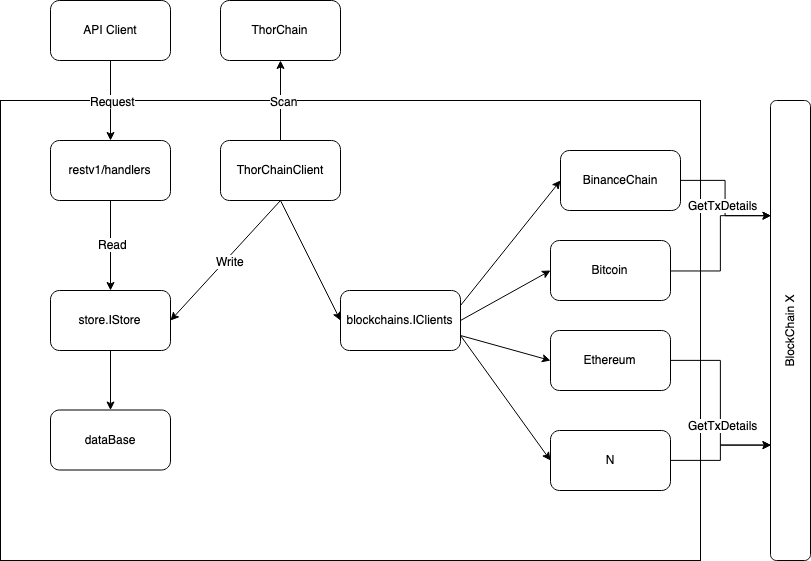

The diagram above was exported from draw.io. Its source (the exported page's mxGraphModel, read from the mxfile embedded in the PNG):
<mxGraphModel dx="1096" dy="696" grid="1" gridSize="10" guides="1" tooltips="1" connect="1" arrows="1" fold="1" page="1" pageScale="1" pageWidth="850" pageHeight="1100" math="0" shadow="0">
  <root>
    <mxCell id="0" />
    <mxCell id="1" parent="0" />
    <mxCell id="i2zSqU90nSPQ-c1CX3ud-2" value="" style="rounded=0;whiteSpace=wrap;html=1;" vertex="1" parent="1">
      <mxGeometry x="30" y="210" width="700" height="460" as="geometry" />
    </mxCell>
    <mxCell id="i2zSqU90nSPQ-c1CX3ud-51" value="" style="edgeStyle=orthogonalEdgeStyle;rounded=0;orthogonalLoop=1;jettySize=auto;html=1;endArrow=none;endFill=0;startArrow=classic;startFill=1;" edge="1" parent="1" source="i2zSqU90nSPQ-c1CX3ud-3" target="i2zSqU90nSPQ-c1CX3ud-50">
      <mxGeometry relative="1" as="geometry" />
    </mxCell>
    <mxCell id="i2zSqU90nSPQ-c1CX3ud-53" value="Request" style="text;html=1;resizable=0;points=[];align=center;verticalAlign=middle;labelBackgroundColor=#ffffff;" vertex="1" connectable="0" parent="i2zSqU90nSPQ-c1CX3ud-51">
      <mxGeometry x="0.0029" y="-2" relative="1" as="geometry">
        <mxPoint as="offset" />
      </mxGeometry>
    </mxCell>
    <mxCell id="i2zSqU90nSPQ-c1CX3ud-3" value="restv1/handlers" style="rounded=1;whiteSpace=wrap;html=1;" vertex="1" parent="1">
      <mxGeometry x="80" y="250" width="120" height="60" as="geometry" />
    </mxCell>
    <mxCell id="i2zSqU90nSPQ-c1CX3ud-50" value="API Client" style="rounded=1;whiteSpace=wrap;html=1;" vertex="1" parent="1">
      <mxGeometry x="80" y="110" width="120" height="60" as="geometry" />
    </mxCell>
    <mxCell id="i2zSqU90nSPQ-c1CX3ud-7" value="ThorChainClient" style="rounded=1;whiteSpace=wrap;html=1;" vertex="1" parent="1">
      <mxGeometry x="250" y="250" width="120" height="60" as="geometry" />
    </mxCell>
    <mxCell id="i2zSqU90nSPQ-c1CX3ud-8" value="store.IStore" style="rounded=1;whiteSpace=wrap;html=1;" vertex="1" parent="1">
      <mxGeometry x="80" y="400" width="120" height="60" as="geometry" />
    </mxCell>
    <mxCell id="i2zSqU90nSPQ-c1CX3ud-10" value="" style="endArrow=classic;html=1;exitX=0.5;exitY=1;exitDx=0;exitDy=0;entryX=0.5;entryY=0;entryDx=0;entryDy=0;" edge="1" parent="1" source="i2zSqU90nSPQ-c1CX3ud-3" target="i2zSqU90nSPQ-c1CX3ud-8">
      <mxGeometry width="50" height="50" relative="1" as="geometry">
        <mxPoint x="30" y="740" as="sourcePoint" />
        <mxPoint x="80" y="690" as="targetPoint" />
      </mxGeometry>
    </mxCell>
    <mxCell id="i2zSqU90nSPQ-c1CX3ud-13" value="Read" style="text;html=1;resizable=0;points=[];align=center;verticalAlign=middle;labelBackgroundColor=#ffffff;" vertex="1" connectable="0" parent="i2zSqU90nSPQ-c1CX3ud-10">
      <mxGeometry x="-0.0353" y="2" relative="1" as="geometry">
        <mxPoint as="offset" />
      </mxGeometry>
    </mxCell>
    <mxCell id="i2zSqU90nSPQ-c1CX3ud-11" value="" style="endArrow=classic;html=1;exitX=0.5;exitY=1;exitDx=0;exitDy=0;entryX=1;entryY=0.5;entryDx=0;entryDy=0;" edge="1" parent="1" source="i2zSqU90nSPQ-c1CX3ud-7" target="i2zSqU90nSPQ-c1CX3ud-8">
      <mxGeometry width="50" height="50" relative="1" as="geometry">
        <mxPoint x="30" y="740" as="sourcePoint" />
        <mxPoint x="80" y="690" as="targetPoint" />
      </mxGeometry>
    </mxCell>
    <mxCell id="i2zSqU90nSPQ-c1CX3ud-12" value="Write" style="text;html=1;resizable=0;points=[];align=center;verticalAlign=middle;labelBackgroundColor=#ffffff;" vertex="1" connectable="0" parent="i2zSqU90nSPQ-c1CX3ud-11">
      <mxGeometry x="-0.0367" y="3" relative="1" as="geometry">
        <mxPoint as="offset" />
      </mxGeometry>
    </mxCell>
    <mxCell id="i2zSqU90nSPQ-c1CX3ud-14" value="ThorChain" style="rounded=1;whiteSpace=wrap;html=1;" vertex="1" parent="1">
      <mxGeometry x="250" y="110" width="120" height="60" as="geometry" />
    </mxCell>
    <mxCell id="i2zSqU90nSPQ-c1CX3ud-17" value="blockchains.IClients" style="rounded=1;whiteSpace=wrap;html=1;" vertex="1" parent="1">
      <mxGeometry x="370" y="400" width="120" height="60" as="geometry" />
    </mxCell>
    <mxCell id="i2zSqU90nSPQ-c1CX3ud-43" value="" style="edgeStyle=orthogonalEdgeStyle;rounded=0;orthogonalLoop=1;jettySize=auto;html=1;entryX=0;entryY=0.25;entryDx=0;entryDy=0;" edge="1" parent="1" source="i2zSqU90nSPQ-c1CX3ud-18" target="i2zSqU90nSPQ-c1CX3ud-38">
      <mxGeometry relative="1" as="geometry">
        <mxPoint x="780" y="280" as="targetPoint" />
      </mxGeometry>
    </mxCell>
    <mxCell id="i2zSqU90nSPQ-c1CX3ud-18" value="BinanceChain" style="rounded=1;whiteSpace=wrap;html=1;" vertex="1" parent="1">
      <mxGeometry x="590" y="260" width="120" height="60" as="geometry" />
    </mxCell>
    <mxCell id="i2zSqU90nSPQ-c1CX3ud-20" value="" style="endArrow=classic;html=1;entryX=0;entryY=0.5;entryDx=0;entryDy=0;exitX=0.5;exitY=1;exitDx=0;exitDy=0;" edge="1" parent="1" source="i2zSqU90nSPQ-c1CX3ud-7" target="i2zSqU90nSPQ-c1CX3ud-17">
      <mxGeometry width="50" height="50" relative="1" as="geometry">
        <mxPoint x="300" y="465" as="sourcePoint" />
        <mxPoint x="350" y="415" as="targetPoint" />
      </mxGeometry>
    </mxCell>
    <mxCell id="i2zSqU90nSPQ-c1CX3ud-21" value="" style="endArrow=classic;html=1;entryX=0;entryY=0.5;entryDx=0;entryDy=0;exitX=1;exitY=0.25;exitDx=0;exitDy=0;" edge="1" parent="1" source="i2zSqU90nSPQ-c1CX3ud-17" target="i2zSqU90nSPQ-c1CX3ud-18">
      <mxGeometry width="50" height="50" relative="1" as="geometry">
        <mxPoint x="490" y="380" as="sourcePoint" />
        <mxPoint x="540" y="330" as="targetPoint" />
      </mxGeometry>
    </mxCell>
    <mxCell id="i2zSqU90nSPQ-c1CX3ud-45" value="" style="edgeStyle=orthogonalEdgeStyle;rounded=0;orthogonalLoop=1;jettySize=auto;html=1;entryX=0;entryY=0.25;entryDx=0;entryDy=0;" edge="1" parent="1" source="i2zSqU90nSPQ-c1CX3ud-22" target="i2zSqU90nSPQ-c1CX3ud-38">
      <mxGeometry relative="1" as="geometry">
        <mxPoint x="780" y="380" as="targetPoint" />
      </mxGeometry>
    </mxCell>
    <mxCell id="i2zSqU90nSPQ-c1CX3ud-22" value="Bitcoin" style="rounded=1;whiteSpace=wrap;html=1;" vertex="1" parent="1">
      <mxGeometry x="580" y="350" width="120" height="60" as="geometry" />
    </mxCell>
    <mxCell id="i2zSqU90nSPQ-c1CX3ud-47" value="" style="edgeStyle=orthogonalEdgeStyle;rounded=0;orthogonalLoop=1;jettySize=auto;html=1;entryX=0;entryY=0.75;entryDx=0;entryDy=0;" edge="1" parent="1" source="i2zSqU90nSPQ-c1CX3ud-23" target="i2zSqU90nSPQ-c1CX3ud-38">
      <mxGeometry relative="1" as="geometry">
        <mxPoint x="780" y="480" as="targetPoint" />
      </mxGeometry>
    </mxCell>
    <mxCell id="i2zSqU90nSPQ-c1CX3ud-23" value="&lt;span&gt;Ethereum&lt;/span&gt;" style="rounded=1;whiteSpace=wrap;html=1;" vertex="1" parent="1">
      <mxGeometry x="580" y="440" width="120" height="60" as="geometry" />
    </mxCell>
    <mxCell id="i2zSqU90nSPQ-c1CX3ud-24" value="" style="endArrow=classic;html=1;entryX=0;entryY=0.5;entryDx=0;entryDy=0;exitX=1;exitY=0.5;exitDx=0;exitDy=0;" edge="1" parent="1" source="i2zSqU90nSPQ-c1CX3ud-17" target="i2zSqU90nSPQ-c1CX3ud-22">
      <mxGeometry width="50" height="50" relative="1" as="geometry">
        <mxPoint x="30" y="740" as="sourcePoint" />
        <mxPoint x="80" y="690" as="targetPoint" />
      </mxGeometry>
    </mxCell>
    <mxCell id="i2zSqU90nSPQ-c1CX3ud-25" value="" style="endArrow=classic;html=1;entryX=0;entryY=0.5;entryDx=0;entryDy=0;exitX=1;exitY=0.75;exitDx=0;exitDy=0;" edge="1" parent="1" source="i2zSqU90nSPQ-c1CX3ud-17" target="i2zSqU90nSPQ-c1CX3ud-23">
      <mxGeometry width="50" height="50" relative="1" as="geometry">
        <mxPoint x="30" y="740" as="sourcePoint" />
        <mxPoint x="80" y="690" as="targetPoint" />
      </mxGeometry>
    </mxCell>
    <mxCell id="i2zSqU90nSPQ-c1CX3ud-33" value="dataBase" style="rounded=1;whiteSpace=wrap;html=1;" vertex="1" parent="1">
      <mxGeometry x="80" y="519.5" width="120" height="60" as="geometry" />
    </mxCell>
    <mxCell id="i2zSqU90nSPQ-c1CX3ud-34" value="" style="endArrow=classic;html=1;exitX=0.5;exitY=1;exitDx=0;exitDy=0;entryX=0.5;entryY=0;entryDx=0;entryDy=0;" edge="1" parent="1" source="i2zSqU90nSPQ-c1CX3ud-8" target="i2zSqU90nSPQ-c1CX3ud-33">
      <mxGeometry width="50" height="50" relative="1" as="geometry">
        <mxPoint x="30" y="740" as="sourcePoint" />
        <mxPoint x="80" y="690" as="targetPoint" />
      </mxGeometry>
    </mxCell>
    <mxCell id="i2zSqU90nSPQ-c1CX3ud-36" value="GetTxDetails" style="text;html=1;resizable=0;points=[];align=center;verticalAlign=middle;labelBackgroundColor=#ffffff;" vertex="1" connectable="0" parent="1">
      <mxGeometry x="750.1764705882354" y="320.0000000000001" as="geometry">
        <mxPoint x="2" y="-6" as="offset" />
      </mxGeometry>
    </mxCell>
    <mxCell id="i2zSqU90nSPQ-c1CX3ud-37" value="GetTxDetails" style="text;html=1;resizable=0;points=[];align=center;verticalAlign=middle;labelBackgroundColor=#ffffff;" vertex="1" connectable="0" parent="1">
      <mxGeometry x="750.1764705882354" y="540.0000000000001" as="geometry">
        <mxPoint x="2" y="-6" as="offset" />
      </mxGeometry>
    </mxCell>
    <mxCell id="i2zSqU90nSPQ-c1CX3ud-38" value="BlockChain X" style="rounded=1;whiteSpace=wrap;html=1;verticalAlign=middle;align=center;horizontal=0;" vertex="1" parent="1">
      <mxGeometry x="800" y="210" width="40" height="460" as="geometry" />
    </mxCell>
    <mxCell id="i2zSqU90nSPQ-c1CX3ud-41" value="" style="edgeStyle=orthogonalEdgeStyle;rounded=0;orthogonalLoop=1;jettySize=auto;html=1;entryX=0;entryY=0.75;entryDx=0;entryDy=0;" edge="1" parent="1" source="i2zSqU90nSPQ-c1CX3ud-39" target="i2zSqU90nSPQ-c1CX3ud-38">
      <mxGeometry relative="1" as="geometry">
        <mxPoint x="780" y="570" as="targetPoint" />
      </mxGeometry>
    </mxCell>
    <mxCell id="i2zSqU90nSPQ-c1CX3ud-39" value="N" style="rounded=1;whiteSpace=wrap;html=1;align=center;" vertex="1" parent="1">
      <mxGeometry x="580" y="540" width="120" height="60" as="geometry" />
    </mxCell>
    <mxCell id="i2zSqU90nSPQ-c1CX3ud-49" value="" style="endArrow=classic;html=1;exitX=1;exitY=0.75;exitDx=0;exitDy=0;entryX=0;entryY=0.5;entryDx=0;entryDy=0;" edge="1" parent="1" source="i2zSqU90nSPQ-c1CX3ud-17" target="i2zSqU90nSPQ-c1CX3ud-39">
      <mxGeometry width="50" height="50" relative="1" as="geometry">
        <mxPoint x="30" y="740" as="sourcePoint" />
        <mxPoint x="80" y="690" as="targetPoint" />
      </mxGeometry>
    </mxCell>
    <mxCell id="i2zSqU90nSPQ-c1CX3ud-52" value="" style="endArrow=classic;html=1;entryX=0.5;entryY=1;entryDx=0;entryDy=0;exitX=0.5;exitY=0;exitDx=0;exitDy=0;" edge="1" parent="1" source="i2zSqU90nSPQ-c1CX3ud-7" target="i2zSqU90nSPQ-c1CX3ud-14">
      <mxGeometry width="50" height="50" relative="1" as="geometry">
        <mxPoint x="30" y="740" as="sourcePoint" />
        <mxPoint x="80" y="690" as="targetPoint" />
      </mxGeometry>
    </mxCell>
    <mxCell id="i2zSqU90nSPQ-c1CX3ud-54" value="Scan" style="text;html=1;resizable=0;points=[];align=center;verticalAlign=middle;labelBackgroundColor=#ffffff;" vertex="1" connectable="0" parent="i2zSqU90nSPQ-c1CX3ud-52">
      <mxGeometry x="0.0029" y="-3" relative="1" as="geometry">
        <mxPoint as="offset" />
      </mxGeometry>
    </mxCell>
  </root>
</mxGraphModel>